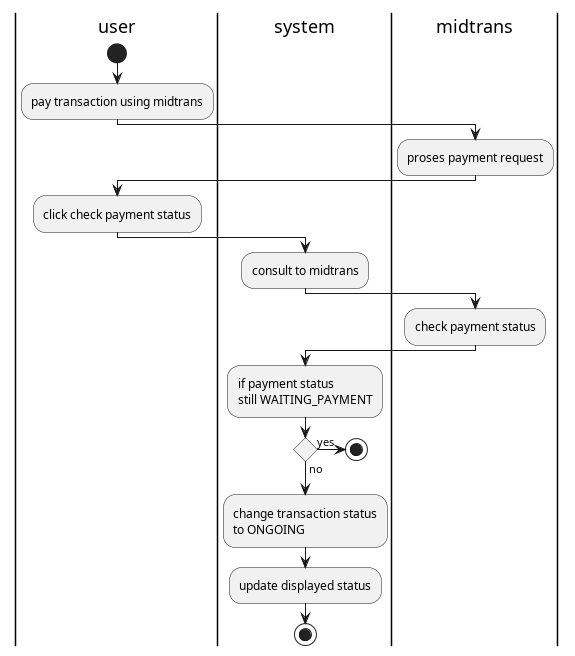

The diagram above was rendered by PlantUML. Its source (embedded in the PNG):
@startuml pay trx

|user|
start
:pay transaction using midtrans;
|system|
|midtrans|
:proses payment request;
|user|
:click check payment status;
|system|
:consult to midtrans;
|midtrans|
:check payment status;
|system|
:if payment status 
still WAITING_PAYMENT;
if() then(yes)
    stop
else (no)
endif
|system|
:change transaction status\nto ONGOING;
:update displayed status;
stop


@enduml